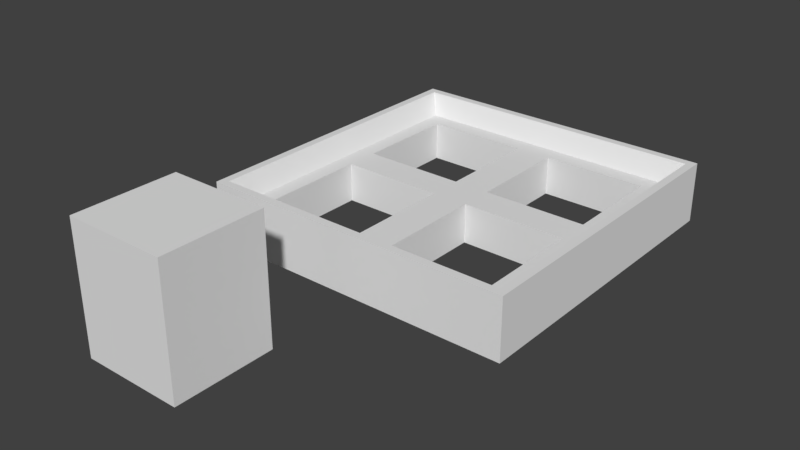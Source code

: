 # Source: WindowWAdditionalStructure0.1.blend  (saved by Blender 2.79.0; exported with 4.5.12 LTS)
import bpy
from mathutils import Matrix  # noqa: F401  (used for matrix-valued properties, if any)

bpy.ops.wm.read_factory_settings(use_empty=True)
scene = bpy.context.scene
scene.name = 'Scene'

# ---- collections
col_collection_1 = bpy.data.collections.new('Collection 1'); scene.collection.children.link(col_collection_1)

# ---- world
world_world = bpy.data.worlds.new('World'); scene.world = world_world
world_world.color = (0.05088, 0.05088, 0.05088)
world_world.use_sun_shadow = False
world_world.sun_shadow_jitter_overblur = 0.0
world_world.cycles.sampling_method = 'MANUAL'

# ---- meshes
me_cube_001 = bpy.data.meshes.new('Cube.001')
me_cube_001.from_pydata([(-0.65, 0.25, -1.0), (-0.65, 0.25, -0.06073), (-0.65, 1.0, -1.0), (-0.65, 1.0, -0.06073), (0.1, 0.25, -1.0), (0.1, 0.25, -0.06073), (0.1, 1.0, -1.0), (0.1, 1.0, -0.06073)], [], [(0, 1, 3, 2), (2, 3, 7, 6), (6, 7, 5, 4), (4, 5, 1, 0), (2, 6, 4, 0), (7, 3, 1, 5)])
me_cube_001.use_remesh_preserve_volume = False
me_cube_001.use_remesh_preserve_attributes = False
me_cube_001.use_mirror_vertex_groups = False
me_cube_001.update()
me_plane = bpy.data.meshes.new('Plane')
me_plane.from_pydata([(-1.0, -1.0, 0.0), (-1.0, 0.0, 0.0), (0.0, -1.0, 0.0), (0.0, 0.0, 0.0), (-1.0, -1.0, 0.2843), (-1.0, 0.0, 0.2843), (0.0, -1.0, 0.2843), (0.0, 0.0, 0.2843), (-0.8808, -0.8704, -1.49e-08), (-0.8808, -0.8704, 0.2843), (-0.1308, -0.8704, -1.49e-08), (-0.1308, -0.8704, 0.2843), (-0.8808, -0.1204, -1.49e-08), (-0.8808, -0.1204, 0.2843), (-0.1308, -0.1204, -1.49e-08), (-0.1308, -0.1204, 0.2843), (-1.141, 0.0, 0.0), (-1.141, -1.141, 0.0), (0.0, -1.141, 0.0), (-1.141, 0.0, 0.2843), (-1.141, -1.141, 0.2843), (0.0, -1.141, 0.2843), (-1.083, 0.0, 0.434), (-1.083, -1.084, 0.434), (0.0, -1.084, 0.434), (-1.141, -1.141, 0.434), (-1.141, 0.0, 0.434), (0.0, -1.141, 0.434)], [], [(0, 8, 10, 2), (4, 6, 11, 9), (6, 4, 23, 24), (1, 0, 17, 16), (9, 13, 5, 4), (2, 10, 14, 3), (14, 15, 13, 12), (8, 12, 13, 9), (10, 8, 9, 11), (11, 15, 14, 10), (8, 0, 1, 12), (3, 14, 12, 1), (5, 13, 15, 7), (11, 6, 7, 15), (16, 17, 20, 19), (17, 18, 21, 20), (0, 2, 18, 17), (19, 20, 25, 26), (24, 23, 25, 27), (23, 22, 26, 25), (20, 21, 27, 25), (4, 5, 22, 23)])
me_plane.use_remesh_preserve_volume = False
me_plane.use_remesh_preserve_attributes = False
me_plane.use_mirror_vertex_groups = False
me_plane.update()

# ---- objects
ob_cube = bpy.data.objects.new('Cube', me_cube_001)
ob_plane = bpy.data.objects.new('Plane', me_plane)

# ---- transforms, parenting, visibility, modifiers, constraints
ob_cube.location = (-0.2308, -2.662, 0.8209)
ob_cube.lineart.crease_threshold = 0.0
ob_plane.location = (0.0, 0.0, 0.0)
ob_plane.lineart.crease_threshold = 0.0
_m = ob_plane.modifiers.new('Mirror', 'MIRROR')
_m.use_clip = True
_m = ob_plane.modifiers.new('Mirror.001', 'MIRROR')
_m.use_axis = (False, True, False)
_m.use_clip = True

# ---- collection membership
col_collection_1.objects.link(ob_cube)
col_collection_1.objects.link(ob_plane)

# ---- scene / render settings (as saved in the file)
scene.frame_start = 1; scene.frame_end = 250; scene.frame_set(1)
scene.render.engine = 'BLENDER_EEVEE_NEXT'
scene.render.resolution_percentage = 50
scene.render.dither_intensity = 0.0
scene.cycles.use_denoising = False
scene.cycles.samples = 128
scene.cycles.sampling_pattern = 'TABULATED_SOBOL'
scene.cycles.use_adaptive_sampling = False
scene.cycles.use_light_tree = False
scene.cycles.blur_glossy = 0.0
scene.cycles.sample_clamp_indirect = 0.0
scene.view_settings.view_transform = 'Standard'
bpy.context.view_layer.update()

# ---- added for rendering (the .blend has no active camera and no usable light): camera, sun
cam_auto = bpy.data.cameras.new('AutoCamera')
cam_auto.lens = 50.0
cam_auto.sensor_width = 36.0
cam_auto.clip_end = 1000.0
ob_auto_camera = bpy.data.objects.new('AutoCamera', cam_auto)
scene.collection.objects.link(ob_auto_camera)
ob_auto_camera.location = (4.00346, -5.43962, 3.49328)
ob_auto_camera.rotation_euler = (1.09748, -7.21219e-08, 0.694738)
scene.camera = ob_auto_camera
light_auto_sun = bpy.data.lights.new('AutoSun', 'SUN')
light_auto_sun.energy = 3.0
light_auto_sun.angle = 0.0523599
ob_auto_sun = bpy.data.objects.new('AutoSun', light_auto_sun)
scene.collection.objects.link(ob_auto_sun)
ob_auto_sun.rotation_euler = (0.872665, 0.174533, 0.523599)
bpy.context.view_layer.update()

